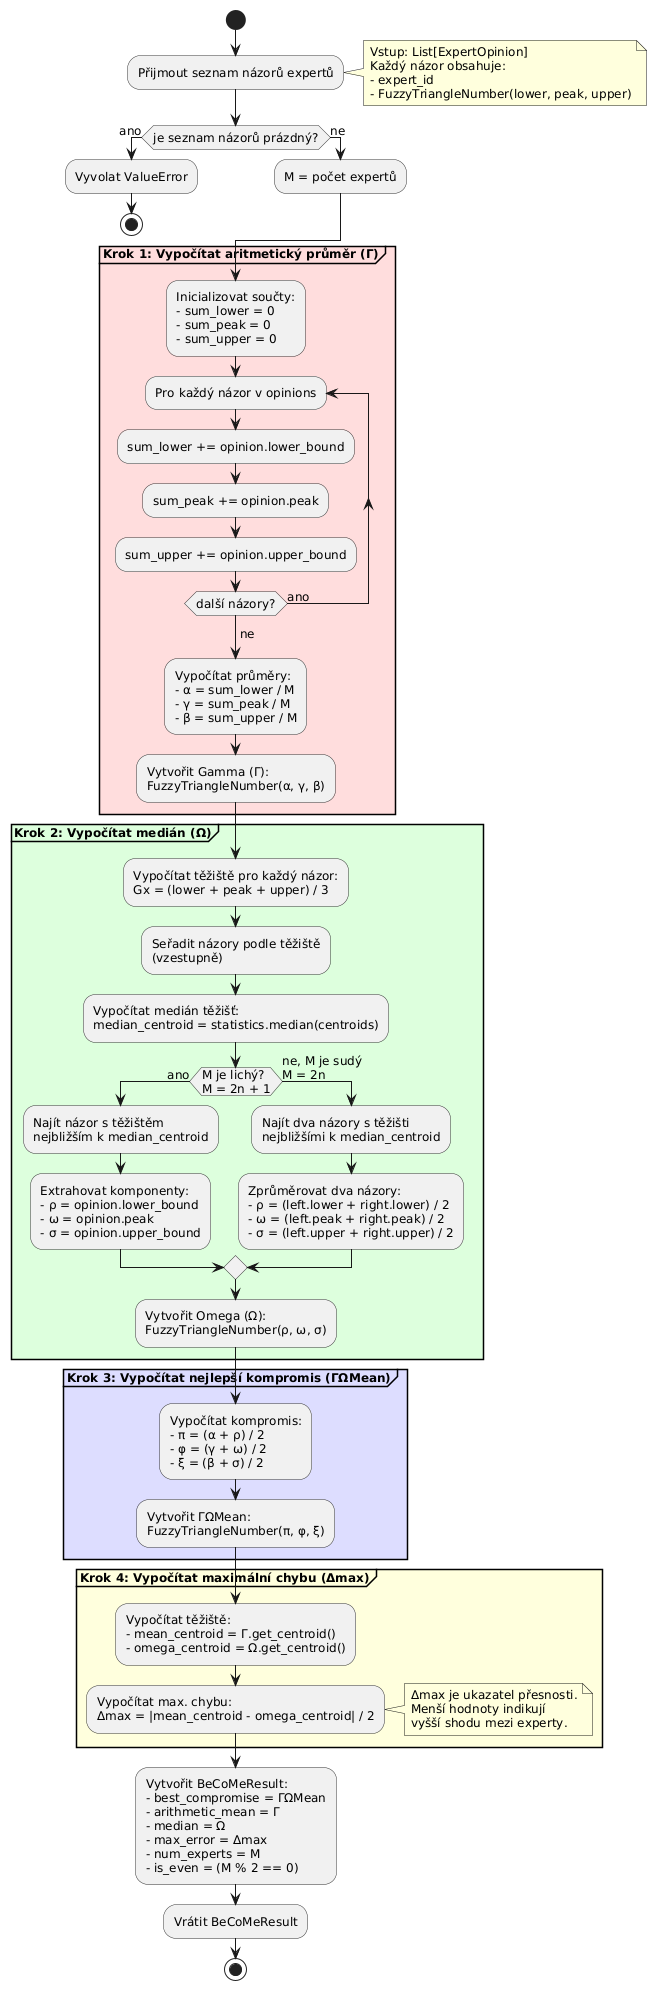

The diagram above was rendered by PlantUML. Its source (embedded in the PNG):
@startuml
' Style configuration
skinparam backgroundColor #FFFFFF
skinparam shadowing false
skinparam defaultFontSize 12
skinparam activityBorderColor #333333
skinparam activityBackgroundColor #F0F0F0

start

:Přijmout seznam názorů expertů;
note right
    Vstup: List[ExpertOpinion]
    Každý názor obsahuje:
    - expert_id
    - FuzzyTriangleNumber(lower, peak, upper)
end note

' Validation
if (je seznam názorů prázdný?) then (ano)
    :Vyvolat ValueError;
    stop
else (ne)
    :M = počet expertů;
endif

' === STEP 1: Arithmetic Mean ===
partition "**Krok 1: Vypočítat aritmetický průměr (Γ)**" #FFDDDD {
    :Inicializovat součty:\n- sum_lower = 0\n- sum_peak = 0\n- sum_upper = 0;

    repeat :Pro každý názor v opinions;
        :sum_lower += opinion.lower_bound;
        :sum_peak += opinion.peak;
        :sum_upper += opinion.upper_bound;
    repeat while (další názory?) is (ano)
    ->ne;

    :Vypočítat průměry:\n- α = sum_lower / M\n- γ = sum_peak / M\n- β = sum_upper / M;

    :Vytvořit Gamma (Γ):\nFuzzyTriangleNumber(α, γ, β);
}

' === STEP 2: Median ===
partition "**Krok 2: Vypočítat medián (Ω)**" #DDFFDD {
    ' Sort by centroid
    :Vypočítat těžiště pro každý názor:\nGx = (lower + peak + upper) / 3;

    :Seřadit názory podle těžiště\n(vzestupně);

    :Vypočítat medián těžišť:\nmedian_centroid = statistics.median(centroids);

    ' Check if odd or even
    if (M je lichý?\nM = 2n + 1) then (ano)
        :Najít názor s těžištěm\nnejbližším k median_centroid;

        :Extrahovat komponenty:\n- ρ = opinion.lower_bound\n- ω = opinion.peak\n- σ = opinion.upper_bound;

    else (ne, M je sudý\nM = 2n)
        :Najít dva názory s těžišti\nnejbližšími k median_centroid;

        :Zprůměrovat dva názory:\n- ρ = (left.lower + right.lower) / 2\n- ω = (left.peak + right.peak) / 2\n- σ = (left.upper + right.upper) / 2;
    endif

    :Vytvořit Omega (Ω):\nFuzzyTriangleNumber(ρ, ω, σ);
}

' === STEP 3: Best Compromise ===
partition "**Krok 3: Vypočítat nejlepší kompromis (ΓΩMean)**" #DDDDFF {
    :Vypočítat kompromis:\n- π = (α + ρ) / 2\n- φ = (γ + ω) / 2\n- ξ = (β + σ) / 2;

    :Vytvořit ΓΩMean:\nFuzzyTriangleNumber(π, φ, ξ);
}

' === STEP 4: Maximum Error ===
partition "**Krok 4: Vypočítat maximální chybu (Δmax)**" #FFFFDD {
    :Vypočítat těžiště:\n- mean_centroid = Γ.get_centroid()\n- omega_centroid = Ω.get_centroid();

    :Vypočítat max. chybu:\nΔmax = |mean_centroid - omega_centroid| / 2;

    note right
        Δmax je ukazatel přesnosti.
        Menší hodnoty indikují
        vyšší shodu mezi experty.
    end note
}

' === STEP 5: Create Result ===
:Vytvořit BeCoMeResult:\n- best_compromise = ΓΩMean\n- arithmetic_mean = Γ\n- median = Ω\n- max_error = Δmax\n- num_experts = M\n- is_even = (M % 2 == 0);

:Vrátit BeCoMeResult;

stop
@enduml